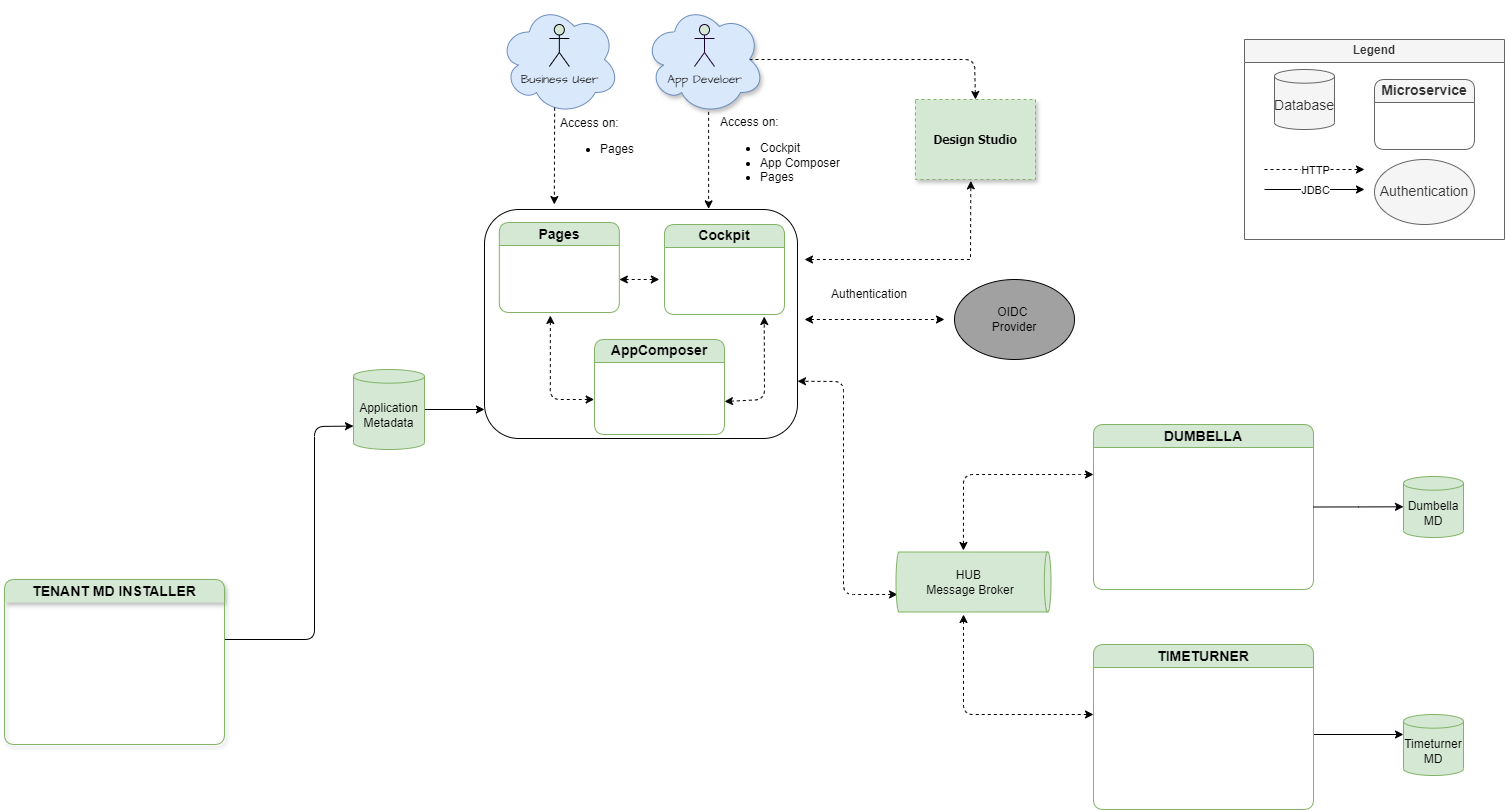

The diagram above was exported from draw.io. Its source (the exported page's mxGraphModel, read from the mxfile embedded in the PNG):
<mxGraphModel dx="2049" dy="1226" grid="1" gridSize="10" guides="1" tooltips="1" connect="1" arrows="1" fold="1" page="1" pageScale="1" pageWidth="1600" pageHeight="900" math="0" shadow="0">
  <root>
    <mxCell id="0" />
    <mxCell id="1" parent="0" />
    <mxCell id="km4E-Ypk6xg_ITfsJzXy-1" value="" style="endArrow=classic;html=1;rounded=1;exitX=0.875;exitY=0.5;exitDx=0;exitDy=0;exitPerimeter=0;entryX=0.5;entryY=0;entryDx=0;entryDy=0;dashed=1;curved=0;movable=1;resizable=1;rotatable=1;deletable=1;editable=1;locked=0;connectable=1;fillColor=#647687;strokeColor=#050505;" edge="1" parent="1" source="km4E-Ypk6xg_ITfsJzXy-32" target="km4E-Ypk6xg_ITfsJzXy-2">
      <mxGeometry width="50" height="50" relative="1" as="geometry">
        <mxPoint x="640" y="1030" as="sourcePoint" />
        <mxPoint x="690" y="980" as="targetPoint" />
        <Array as="points">
          <mxPoint x="1220" y="460" />
        </Array>
      </mxGeometry>
    </mxCell>
    <mxCell id="km4E-Ypk6xg_ITfsJzXy-2" value="&lt;div&gt;&lt;font color=&quot;#050505&quot;&gt;Design Studio&lt;/font&gt;&lt;/div&gt;" style="rounded=0;whiteSpace=wrap;html=1;hachureGap=4;fontFamily=Tahoma;labelBackgroundColor=none;fillColor=#d5e8d4;strokeColor=#82b366;fontStyle=1;movable=1;resizable=1;rotatable=1;deletable=1;editable=1;locked=0;connectable=1;shadow=1;dashed=1;" vertex="1" parent="1">
      <mxGeometry x="1161" y="500" width="120" height="80" as="geometry" />
    </mxCell>
    <mxCell id="km4E-Ypk6xg_ITfsJzXy-3" value="" style="endArrow=classic;html=1;rounded=0;entryX=0.461;entryY=1.017;entryDx=0;entryDy=0;entryPerimeter=0;startArrow=classic;startFill=1;dashed=1;movable=1;resizable=1;rotatable=1;deletable=1;editable=1;locked=0;connectable=1;fillColor=#647687;strokeColor=#050505;" edge="1" parent="1" target="km4E-Ypk6xg_ITfsJzXy-2">
      <mxGeometry width="50" height="50" relative="1" as="geometry">
        <mxPoint x="1050" y="660" as="sourcePoint" />
        <mxPoint x="1150" y="590" as="targetPoint" />
        <Array as="points">
          <mxPoint x="1216" y="660" />
        </Array>
      </mxGeometry>
    </mxCell>
    <mxCell id="km4E-Ypk6xg_ITfsJzXy-23" value="" style="rounded=1;whiteSpace=wrap;html=1;fillColor=none;strokeColor=#050505;movable=1;resizable=1;rotatable=1;deletable=1;editable=1;locked=0;connectable=1;" vertex="1" parent="1">
      <mxGeometry x="730" y="610" width="313" height="229" as="geometry" />
    </mxCell>
    <mxCell id="km4E-Ypk6xg_ITfsJzXy-24" value="Legend" style="swimlane;whiteSpace=wrap;html=1;rounded=0;connectable=1;container=0;movable=1;resizable=1;rotatable=1;deletable=1;editable=1;locked=0;fillColor=#f5f5f5;strokeColor=#666666;fontColor=#333333;" vertex="1" parent="1">
      <mxGeometry x="1490" y="440" width="260" height="200" as="geometry" />
    </mxCell>
    <mxCell id="km4E-Ypk6xg_ITfsJzXy-25" value="Database" style="shape=cylinder3;whiteSpace=wrap;html=1;boundedLbl=1;backgroundOutline=1;size=6.8333333333334;fillColor=#f5f5f5;strokeColor=#666666;fontColor=#333333;fontSize=14;movable=1;resizable=1;rotatable=1;deletable=1;editable=1;locked=0;connectable=1;" vertex="1" parent="km4E-Ypk6xg_ITfsJzXy-24">
      <mxGeometry x="30" y="30" width="60" height="60" as="geometry" />
    </mxCell>
    <mxCell id="km4E-Ypk6xg_ITfsJzXy-26" value="Microservice" style="swimlane;whiteSpace=wrap;html=1;rounded=1;connectable=1;container=0;fontSize=14;fillColor=#f5f5f5;strokeColor=#666666;startSize=23;fontColor=#333333;movable=1;resizable=1;rotatable=1;deletable=1;editable=1;locked=0;" vertex="1" parent="km4E-Ypk6xg_ITfsJzXy-24">
      <mxGeometry x="130" y="40" width="100" height="70" as="geometry" />
    </mxCell>
    <mxCell id="km4E-Ypk6xg_ITfsJzXy-27" value="" style="endArrow=classic;html=1;rounded=0;dashed=1;movable=1;resizable=1;rotatable=1;deletable=1;editable=1;locked=0;connectable=1;" edge="1" parent="km4E-Ypk6xg_ITfsJzXy-24">
      <mxGeometry relative="1" as="geometry">
        <mxPoint x="20" y="130" as="sourcePoint" />
        <mxPoint x="120" y="130" as="targetPoint" />
      </mxGeometry>
    </mxCell>
    <mxCell id="km4E-Ypk6xg_ITfsJzXy-28" value="HTTP" style="edgeLabel;resizable=1;html=1;;align=center;verticalAlign=middle;movable=1;rotatable=1;deletable=1;editable=1;locked=0;connectable=1;" connectable="0" vertex="1" parent="km4E-Ypk6xg_ITfsJzXy-27">
      <mxGeometry relative="1" as="geometry" />
    </mxCell>
    <mxCell id="km4E-Ypk6xg_ITfsJzXy-29" value="" style="endArrow=classic;html=1;rounded=0;movable=1;resizable=1;rotatable=1;deletable=1;editable=1;locked=0;connectable=1;" edge="1" parent="km4E-Ypk6xg_ITfsJzXy-24">
      <mxGeometry relative="1" as="geometry">
        <mxPoint x="20" y="150" as="sourcePoint" />
        <mxPoint x="120" y="150" as="targetPoint" />
      </mxGeometry>
    </mxCell>
    <mxCell id="km4E-Ypk6xg_ITfsJzXy-30" value="JDBC" style="edgeLabel;resizable=1;html=1;;align=center;verticalAlign=middle;movable=1;rotatable=1;deletable=1;editable=1;locked=0;connectable=1;" connectable="0" vertex="1" parent="km4E-Ypk6xg_ITfsJzXy-29">
      <mxGeometry relative="1" as="geometry" />
    </mxCell>
    <mxCell id="km4E-Ypk6xg_ITfsJzXy-31" value="Authentication" style="ellipse;whiteSpace=wrap;html=1;fillColor=#f5f5f5;fontColor=#333333;strokeColor=#666666;fontSize=14;movable=1;resizable=1;rotatable=1;deletable=1;editable=1;locked=0;connectable=1;" vertex="1" parent="km4E-Ypk6xg_ITfsJzXy-24">
      <mxGeometry x="130" y="120" width="100" height="65" as="geometry" />
    </mxCell>
    <mxCell id="km4E-Ypk6xg_ITfsJzXy-32" value="" style="ellipse;shape=cloud;whiteSpace=wrap;html=1;hachureGap=4;fontFamily=Architects Daughter;fontSource=https%3A%2F%2Ffonts.googleapis.com%2Fcss%3Ffamily%3DArchitects%2BDaughter;fillColor=#dae8fc;strokeColor=#6c8ebf;movable=1;resizable=1;rotatable=1;deletable=1;editable=1;locked=0;connectable=1;shadow=1;" vertex="1" parent="1">
      <mxGeometry x="890" y="405" width="120" height="110" as="geometry" />
    </mxCell>
    <mxCell id="km4E-Ypk6xg_ITfsJzXy-33" value="App Develoer" style="shape=umlActor;verticalLabelPosition=bottom;verticalAlign=top;html=1;outlineConnect=0;hachureGap=4;fontFamily=Architects Daughter;fontSource=https%3A%2F%2Ffonts.googleapis.com%2Fcss%3Ffamily%3DArchitects%2BDaughter;fillColor=#d5e8d4;strokeColor=#190033;movable=1;resizable=1;rotatable=1;deletable=1;editable=1;locked=0;connectable=1;" vertex="1" parent="1">
      <mxGeometry x="940" y="425" width="20" height="42" as="geometry" />
    </mxCell>
    <mxCell id="km4E-Ypk6xg_ITfsJzXy-34" value="" style="endArrow=classic;html=1;rounded=0;exitX=0.461;exitY=0.938;exitDx=0;exitDy=0;exitPerimeter=0;dashed=1;movable=1;resizable=1;rotatable=1;deletable=1;editable=1;locked=0;connectable=1;" edge="1" parent="1">
      <mxGeometry width="50" height="50" relative="1" as="geometry">
        <mxPoint x="954.12" y="512.36" as="sourcePoint" />
        <mxPoint x="954.12" y="609.3599999999999" as="targetPoint" />
      </mxGeometry>
    </mxCell>
    <mxCell id="km4E-Ypk6xg_ITfsJzXy-35" value="" style="endArrow=classic;startArrow=classic;html=1;rounded=0;entryX=0;entryY=0.5;entryDx=0;entryDy=0;dashed=1;movable=1;resizable=1;rotatable=1;deletable=1;editable=1;locked=0;connectable=1;" edge="1" parent="1">
      <mxGeometry width="50" height="50" relative="1" as="geometry">
        <mxPoint x="1050" y="720" as="sourcePoint" />
        <mxPoint x="1190" y="720" as="targetPoint" />
      </mxGeometry>
    </mxCell>
    <mxCell id="km4E-Ypk6xg_ITfsJzXy-36" value="Authentication" style="text;strokeColor=none;fillColor=none;align=left;verticalAlign=middle;spacingLeft=4;spacingRight=4;overflow=hidden;points=[[0,0.5],[1,0.5]];portConstraint=eastwest;rotatable=1;whiteSpace=wrap;html=1;movable=1;resizable=1;deletable=1;editable=1;locked=0;connectable=1;" vertex="1" parent="1">
      <mxGeometry x="1071" y="680" width="90" height="30" as="geometry" />
    </mxCell>
    <mxCell id="km4E-Ypk6xg_ITfsJzXy-37" value="OIDC&amp;nbsp;&lt;div&gt;Provider&lt;/div&gt;" style="ellipse;whiteSpace=wrap;html=1;movable=1;resizable=1;rotatable=1;deletable=1;editable=1;locked=0;connectable=1;fillColor=#A1A1A1;strokeColor=#050505;" vertex="1" parent="1">
      <mxGeometry x="1200" y="680" width="120" height="80" as="geometry" />
    </mxCell>
    <mxCell id="km4E-Ypk6xg_ITfsJzXy-38" value="&lt;font style=&quot;font-size: 14px;&quot;&gt;Pages&lt;/font&gt;" style="swimlane;whiteSpace=wrap;html=1;container=0;rounded=1;fillColor=#d5e8d4;strokeColor=#82b366;fontSize=14;movable=1;resizable=1;rotatable=1;deletable=1;editable=1;locked=0;connectable=1;" vertex="1" parent="1">
      <mxGeometry x="744.83" y="623" width="120" height="90" as="geometry" />
    </mxCell>
    <mxCell id="km4E-Ypk6xg_ITfsJzXy-39" value="" style="endArrow=classic;html=1;rounded=0;exitX=1;exitY=0.5;exitDx=0;exitDy=0;exitPerimeter=0;movable=1;resizable=1;rotatable=1;deletable=1;editable=1;locked=0;connectable=1;" edge="1" parent="1" source="km4E-Ypk6xg_ITfsJzXy-40">
      <mxGeometry width="50" height="50" relative="1" as="geometry">
        <mxPoint x="630" y="1000" as="sourcePoint" />
        <mxPoint x="730" y="810" as="targetPoint" />
      </mxGeometry>
    </mxCell>
    <mxCell id="km4E-Ypk6xg_ITfsJzXy-40" value="Application Metadata" style="shape=cylinder3;whiteSpace=wrap;html=1;boundedLbl=1;backgroundOutline=1;size=6.8333333333334;fillColor=#d5e8d4;strokeColor=#82b366;movable=1;resizable=1;rotatable=1;deletable=1;editable=1;locked=0;connectable=1;" vertex="1" parent="1">
      <mxGeometry x="599" y="770" width="71" height="80" as="geometry" />
    </mxCell>
    <mxCell id="km4E-Ypk6xg_ITfsJzXy-41" value="DUMBELLA" style="swimlane;whiteSpace=wrap;html=1;container=0;rounded=1;fillColor=#d5e8d4;strokeColor=#82b366;fontSize=14;startSize=23;movable=1;resizable=1;rotatable=1;deletable=1;editable=1;locked=0;connectable=1;" vertex="1" parent="1">
      <mxGeometry x="1339" y="825" width="220" height="165" as="geometry" />
    </mxCell>
    <mxCell id="km4E-Ypk6xg_ITfsJzXy-42" value="" style="endArrow=classic;html=1;rounded=1;exitX=0.708;exitY=0.99;exitDx=0;exitDy=0;exitPerimeter=0;entryX=1;entryY=0.75;entryDx=0;entryDy=0;curved=0;dashed=1;startArrow=classic;startFill=1;movable=1;resizable=1;rotatable=1;deletable=1;editable=1;locked=0;connectable=1;" edge="1" parent="1" source="km4E-Ypk6xg_ITfsJzXy-43" target="km4E-Ypk6xg_ITfsJzXy-23">
      <mxGeometry width="50" height="50" relative="1" as="geometry">
        <mxPoint x="1199" y="1035" as="sourcePoint" />
        <mxPoint x="980" y="680" as="targetPoint" />
        <Array as="points">
          <mxPoint x="1089" y="995" />
          <mxPoint x="1089" y="782" />
        </Array>
      </mxGeometry>
    </mxCell>
    <mxCell id="km4E-Ypk6xg_ITfsJzXy-43" value="HUB&amp;nbsp;&lt;div&gt;Message Broker&lt;/div&gt;" style="shape=cylinder3;whiteSpace=wrap;html=1;boundedLbl=1;backgroundOutline=1;size=3.333333333333428;horizontal=0;rotation=90;fillColor=#d5e8d4;strokeColor=#82b366;movable=1;resizable=1;rotatable=1;deletable=1;editable=1;locked=0;connectable=1;" vertex="1" parent="1">
      <mxGeometry x="1189" y="905" width="60" height="155" as="geometry" />
    </mxCell>
    <mxCell id="km4E-Ypk6xg_ITfsJzXy-44" value="" style="endArrow=classic;html=1;rounded=1;startArrow=classic;startFill=1;dashed=1;curved=0;movable=1;resizable=1;rotatable=1;deletable=1;editable=1;locked=0;connectable=1;" edge="1" parent="1">
      <mxGeometry width="50" height="50" relative="1" as="geometry">
        <mxPoint x="1209" y="1015" as="sourcePoint" />
        <mxPoint x="1339" y="1115" as="targetPoint" />
        <Array as="points">
          <mxPoint x="1209" y="1115" />
        </Array>
      </mxGeometry>
    </mxCell>
    <mxCell id="km4E-Ypk6xg_ITfsJzXy-45" value="" style="endArrow=classic;html=1;rounded=1;startArrow=classic;startFill=1;dashed=1;curved=0;entryX=-0.025;entryY=0.565;entryDx=0;entryDy=0;entryPerimeter=0;movable=1;resizable=1;rotatable=1;deletable=1;editable=1;locked=0;connectable=1;" edge="1" parent="1" target="km4E-Ypk6xg_ITfsJzXy-43">
      <mxGeometry width="50" height="50" relative="1" as="geometry">
        <mxPoint x="1339" y="875" as="sourcePoint" />
        <mxPoint x="1225" y="951" as="targetPoint" />
        <Array as="points">
          <mxPoint x="1319" y="875" />
          <mxPoint x="1209" y="875" />
        </Array>
      </mxGeometry>
    </mxCell>
    <mxCell id="km4E-Ypk6xg_ITfsJzXy-46" value="Dumbella MD" style="shape=cylinder3;whiteSpace=wrap;html=1;boundedLbl=1;backgroundOutline=1;size=6.8333333333334;fillColor=#d5e8d4;strokeColor=#82b366;movable=1;resizable=1;rotatable=1;deletable=1;editable=1;locked=0;connectable=1;" vertex="1" parent="1">
      <mxGeometry x="1649" y="877" width="60" height="61" as="geometry" />
    </mxCell>
    <mxCell id="km4E-Ypk6xg_ITfsJzXy-47" style="edgeStyle=orthogonalEdgeStyle;rounded=0;orthogonalLoop=1;jettySize=auto;html=1;exitX=1;exitY=0.5;exitDx=0;exitDy=0;movable=1;resizable=1;rotatable=1;deletable=1;editable=1;locked=0;connectable=1;" edge="1" parent="1" source="km4E-Ypk6xg_ITfsJzXy-41">
      <mxGeometry relative="1" as="geometry">
        <mxPoint x="1649" y="907.3076923076924" as="targetPoint" />
      </mxGeometry>
    </mxCell>
    <mxCell id="km4E-Ypk6xg_ITfsJzXy-48" value="Timeturner&lt;div&gt;MD&lt;/div&gt;" style="shape=cylinder3;whiteSpace=wrap;html=1;boundedLbl=1;backgroundOutline=1;size=6.8333333333334;fillColor=#d5e8d4;strokeColor=#82b366;movable=1;resizable=1;rotatable=1;deletable=1;editable=1;locked=0;connectable=1;" vertex="1" parent="1">
      <mxGeometry x="1649" y="1115" width="60" height="61" as="geometry" />
    </mxCell>
    <mxCell id="km4E-Ypk6xg_ITfsJzXy-49" value="" style="endArrow=classic;html=1;rounded=0;movable=1;resizable=1;rotatable=1;deletable=1;editable=1;locked=0;connectable=1;" edge="1" parent="1">
      <mxGeometry width="50" height="50" relative="1" as="geometry">
        <mxPoint x="1559" y="1135" as="sourcePoint" />
        <mxPoint x="1649" y="1135" as="targetPoint" />
      </mxGeometry>
    </mxCell>
    <mxCell id="km4E-Ypk6xg_ITfsJzXy-50" value="TIMETURNER" style="swimlane;whiteSpace=wrap;html=1;container=0;rounded=1;fillColor=#d5e8d4;strokeColor=#82b366;fontSize=14;startSize=23;movable=1;resizable=1;rotatable=1;deletable=1;editable=1;locked=0;connectable=1;" vertex="1" parent="1">
      <mxGeometry x="1339" y="1045" width="220" height="165" as="geometry" />
    </mxCell>
    <mxCell id="km4E-Ypk6xg_ITfsJzXy-51" value="Access on:&lt;div&gt;&lt;ul&gt;&lt;li&gt;Cockpit&lt;/li&gt;&lt;li&gt;App Composer&lt;/li&gt;&lt;li&gt;Pages&lt;/li&gt;&lt;/ul&gt;&lt;/div&gt;" style="text;strokeColor=none;fillColor=none;align=left;verticalAlign=middle;spacingLeft=4;spacingRight=4;overflow=hidden;points=[[0,0.5],[1,0.5]];portConstraint=eastwest;rotatable=1;whiteSpace=wrap;html=1;movable=1;resizable=1;deletable=1;editable=1;locked=0;connectable=1;" vertex="1" parent="1">
      <mxGeometry x="960" y="488" width="170" height="135" as="geometry" />
    </mxCell>
    <mxCell id="km4E-Ypk6xg_ITfsJzXy-52" value="&lt;font style=&quot;font-size: 14px;&quot;&gt;Cockpit&lt;/font&gt;&lt;span style=&quot;color: rgba(0, 0, 0, 0); font-family: monospace; font-size: 0px; font-weight: 400; text-align: start; text-wrap: nowrap;&quot;&gt;%3CmxGraphModel%3E%3Croot%3E%3CmxCell%20id%3D%220%22%2F%3E%3CmxCell%20id%3D%221%22%20parent%3D%220%22%2F%3E%3CmxCell%20id%3D%222%22%20value%3D%22%26lt%3Bfont%20style%3D%26quot%3Bfont-size%3A%2014px%3B%26quot%3B%26gt%3BPages%26lt%3B%2Ffont%26gt%3B%22%20style%3D%22swimlane%3BwhiteSpace%3Dwrap%3Bhtml%3D1%3Bcontainer%3D0%3Brounded%3D1%3BfillColor%3D%23d5e8d4%3BstrokeColor%3D%2382b366%3BfontSize%3D14%3B%22%20vertex%3D%221%22%20parent%3D%221%22%3E%3CmxGeometry%20x%3D%221480%22%20y%3D%22470%22%20width%3D%22160%22%20height%3D%22120%22%20as%3D%22geometry%22%2F%3E%3C%2FmxCell%3E%3C%2Froot%3E%3C%2FmxGraphModel%3E&lt;/span&gt;" style="swimlane;whiteSpace=wrap;html=1;container=0;rounded=1;fillColor=#d5e8d4;strokeColor=#82b366;fontSize=14;movable=1;resizable=1;rotatable=1;deletable=1;editable=1;locked=0;connectable=1;" vertex="1" parent="1">
      <mxGeometry x="910" y="625" width="120" height="90" as="geometry" />
    </mxCell>
    <mxCell id="km4E-Ypk6xg_ITfsJzXy-53" value="" style="endArrow=classic;startArrow=classic;html=1;rounded=0;entryX=0;entryY=0.5;entryDx=0;entryDy=0;dashed=1;movable=1;resizable=1;rotatable=1;deletable=1;editable=1;locked=0;connectable=1;fillColor=#f5f5f5;strokeColor=#050505;" edge="1" parent="1">
      <mxGeometry width="50" height="50" relative="1" as="geometry">
        <mxPoint x="864.8299999999999" y="680" as="sourcePoint" />
        <mxPoint x="904.8299999999999" y="680" as="targetPoint" />
      </mxGeometry>
    </mxCell>
    <mxCell id="km4E-Ypk6xg_ITfsJzXy-54" value="&lt;font color=&quot;#050505&quot; style=&quot;font-size: 14px;&quot;&gt;AppComposer&lt;/font&gt;" style="swimlane;whiteSpace=wrap;html=1;container=0;rounded=1;fillColor=#d5e8d4;strokeColor=#82b366;fontSize=14;movable=1;resizable=1;rotatable=1;deletable=1;editable=1;locked=0;connectable=1;startSize=23;" vertex="1" parent="1">
      <mxGeometry x="840" y="740" width="130" height="95" as="geometry" />
    </mxCell>
    <mxCell id="km4E-Ypk6xg_ITfsJzXy-55" value="" style="endArrow=classic;startArrow=classic;html=1;rounded=1;entryX=0.425;entryY=1.008;entryDx=0;entryDy=0;exitX=0;exitY=0.5;exitDx=0;exitDy=0;entryPerimeter=0;curved=0;dashed=1;movable=1;resizable=1;rotatable=1;deletable=1;editable=1;locked=0;connectable=1;fillColor=#f5f5f5;strokeColor=#050505;" edge="1" parent="1">
      <mxGeometry width="50" height="50" relative="1" as="geometry">
        <mxPoint x="839.6599999999999" y="800.0000000000002" as="sourcePoint" />
        <mxPoint x="795.8300000000004" y="716" as="targetPoint" />
        <Array as="points">
          <mxPoint x="795.8299999999999" y="800" />
        </Array>
      </mxGeometry>
    </mxCell>
    <mxCell id="km4E-Ypk6xg_ITfsJzXy-56" value="" style="endArrow=classic;startArrow=classic;html=1;rounded=1;entryX=0.5;entryY=1;entryDx=0;entryDy=0;curved=0;dashed=1;fillColor=#f5f5f5;strokeColor=#050505;" edge="1" parent="1">
      <mxGeometry width="50" height="50" relative="1" as="geometry">
        <mxPoint x="969.9999999999999" y="802" as="sourcePoint" />
        <mxPoint x="1009.7299999999999" y="717" as="targetPoint" />
        <Array as="points">
          <mxPoint x="1009.9999999999999" y="800" />
        </Array>
      </mxGeometry>
    </mxCell>
    <mxCell id="km4E-Ypk6xg_ITfsJzXy-57" value="" style="ellipse;shape=cloud;whiteSpace=wrap;html=1;hachureGap=4;fontFamily=Architects Daughter;fontSource=https%3A%2F%2Ffonts.googleapis.com%2Fcss%3Ffamily%3DArchitects%2BDaughter;fillColor=#dae8fc;strokeColor=#6c8ebf;movable=1;resizable=1;rotatable=1;deletable=1;editable=1;locked=0;connectable=1;shadow=0;" vertex="1" parent="1">
      <mxGeometry x="744.8299999999999" y="405" width="120" height="110" as="geometry" />
    </mxCell>
    <mxCell id="km4E-Ypk6xg_ITfsJzXy-58" value="Business User" style="shape=umlActor;verticalLabelPosition=bottom;verticalAlign=top;html=1;outlineConnect=0;hachureGap=4;fontFamily=Architects Daughter;fontSource=https%3A%2F%2Ffonts.googleapis.com%2Fcss%3Ffamily%3DArchitects%2BDaughter;fillColor=#d5e8d4;strokeColor=#000000;movable=1;resizable=1;rotatable=1;deletable=1;editable=1;locked=0;connectable=1;shadow=0;" vertex="1" parent="1">
      <mxGeometry x="794.8299999999999" y="425" width="20" height="42" as="geometry" />
    </mxCell>
    <mxCell id="km4E-Ypk6xg_ITfsJzXy-59" value="" style="endArrow=classic;html=1;rounded=0;exitX=0.461;exitY=0.938;exitDx=0;exitDy=0;exitPerimeter=0;dashed=1;movable=1;resizable=1;rotatable=1;deletable=1;editable=1;locked=0;connectable=1;shadow=0;" edge="1" parent="1" source="km4E-Ypk6xg_ITfsJzXy-57">
      <mxGeometry width="50" height="50" relative="1" as="geometry">
        <mxPoint x="584.8299999999999" y="265" as="sourcePoint" />
        <mxPoint x="799.8299999999999" y="605" as="targetPoint" />
      </mxGeometry>
    </mxCell>
    <mxCell id="km4E-Ypk6xg_ITfsJzXy-60" value="Access on:&amp;nbsp;&lt;div&gt;&lt;ul&gt;&lt;li&gt;Pages&lt;/li&gt;&lt;/ul&gt;&lt;/div&gt;" style="text;strokeColor=none;fillColor=none;align=left;verticalAlign=middle;spacingLeft=4;spacingRight=4;overflow=hidden;points=[[0,0.5],[1,0.5]];portConstraint=eastwest;rotatable=1;whiteSpace=wrap;html=1;movable=1;resizable=1;deletable=1;editable=1;locked=0;connectable=1;shadow=0;" vertex="1" parent="1">
      <mxGeometry x="799.83" y="515" width="90.17" height="45" as="geometry" />
    </mxCell>
    <mxCell id="km4E-Ypk6xg_ITfsJzXy-61" value="" style="endArrow=classic;html=1;rounded=1;flowAnimation=0;curved=0;entryX=0;entryY=0;entryDx=0;entryDy=56.5833333333333;entryPerimeter=0;" edge="1" parent="1" target="km4E-Ypk6xg_ITfsJzXy-40">
      <mxGeometry width="50" height="50" relative="1" as="geometry">
        <mxPoint x="470" y="1040" as="sourcePoint" />
        <mxPoint x="630" y="810" as="targetPoint" />
        <Array as="points">
          <mxPoint x="560" y="1040" />
          <mxPoint x="560" y="827" />
        </Array>
      </mxGeometry>
    </mxCell>
    <mxCell id="km4E-Ypk6xg_ITfsJzXy-62" value="&lt;font style=&quot;font-size: 14px;&quot;&gt;TENANT MD INSTALLER&lt;/font&gt;" style="swimlane;whiteSpace=wrap;html=1;container=0;rounded=1;fillColor=#d5e8d4;strokeColor=#82b366;fontSize=14;swimlaneLine=0;movable=1;resizable=1;rotatable=1;deletable=1;editable=1;locked=0;connectable=1;shadow=1;" vertex="1" parent="1">
      <mxGeometry x="250" y="980" width="220" height="165" as="geometry" />
    </mxCell>
  </root>
</mxGraphModel>